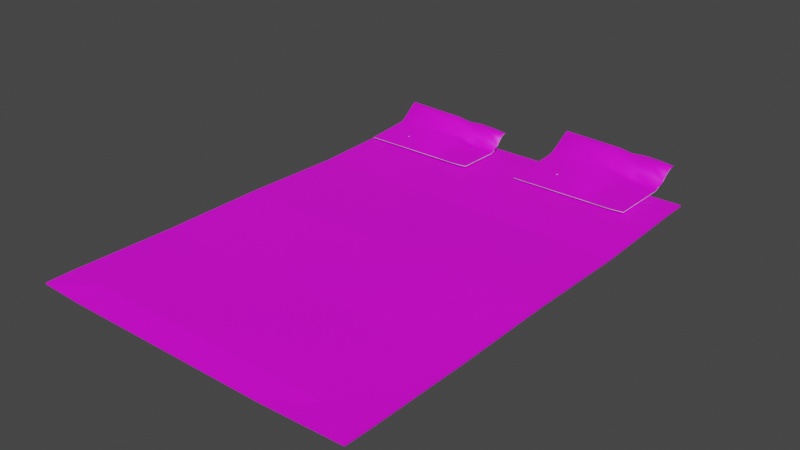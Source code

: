 # Source: Results_Non_inversting_summing_amplifier.blend  (saved by Blender 2.90.8; exported with 4.5.12 LTS)
import bpy
from mathutils import Matrix  # noqa: F401  (used for matrix-valued properties, if any)

bpy.ops.wm.read_factory_settings(use_empty=True)
scene = bpy.context.scene
scene.name = 'Scene'

# ---- collections
col_collection = bpy.data.collections.new('Collection'); scene.collection.children.link(col_collection)

# ---- images (referenced by path relative to the original .blend; pixels are not part of the script)
import os
ASSET_DIR = os.environ.get("B2B_ASSET_DIR", "")  # directory of the original .blend (textures are referenced by path, not embedded)
HERE = os.path.dirname(os.path.abspath(__file__))  # packed textures are extracted next to this script under _unpacked/

def load_image(name, relpath, width, height, colorspace="sRGB"):
    """Load a texture the original file referenced (path relative to the .blend, or extracted next to this script)."""
    p = next((c for c in (os.path.join(HERE, relpath), os.path.join(ASSET_DIR, relpath)) if relpath and os.path.exists(c)), "")
    if p:
        img = bpy.data.images.load(p, check_existing=True)
        img.name = name
    else:  # same state as the original file: an image datablock whose file is absent (Cycles renders it pink)
        img = bpy.data.images.new(name, width, height)
        img.source = "FILE"
        img.filepath = "//" + (relpath or name)
    img.colorspace_settings.name = colorspace
    return img
img_page1_1_jpg = load_image('Page1.1.jpg', 'Page1.1.jpg', 1024, 1024, 'sRGB')
img_results_summingopamp_png = load_image('Results_SummingOpamp.PNG', 'NotesPictures/Results_SummingOpamp.PNG', 1024, 1024, 'sRGB')
img_vout_formula_png = load_image('Vout_formula.PNG', 'NotesPictures/Vout_formula.PNG', 1024, 1024, 'sRGB')
img_vx_formula_png = load_image('Vx_formula.PNG', 'NotesPictures/Vx_formula.PNG', 1024, 1024, 'sRGB')

# ---- materials (node trees are filled in below, after node groups)
mat_material = bpy.data.materials.new('Material')
mat_material.alpha_threshold = 0.0
mat_material.use_transparent_shadow = False
mat_material.line_color = (0.0, 0.0, 0.0, 1.0)
mat_material_002 = bpy.data.materials.new('Material.002')
mat_material_002.use_transparent_shadow = False
mat_material_006 = bpy.data.materials.new('Material.006')
mat_material_006.use_transparent_shadow = False
mat_material_007 = bpy.data.materials.new('Material.007')
mat_material_007.use_transparent_shadow = False
mat_material_004 = bpy.data.materials.new('Material.004')
mat_material_004.use_transparent_shadow = False
mat_material_005 = bpy.data.materials.new('Material.005')
mat_material_005.use_transparent_shadow = False

# ---- material node trees
mat_material.use_nodes = True; mat_material.node_tree.nodes.clear()
_N = mat_material.node_tree.nodes; _L = mat_material.node_tree.links
n0 = _N.new('ShaderNodeOutputMaterial'); n0.name = 'Material Output'; n0.location = (300, 300)
n1 = _N.new('ShaderNodeBsdfPrincipled'); n1.name = 'Principled BSDF'; n1.location = (10, 300)
n1.distribution = 'GGX'
n1.subsurface_method = 'BURLEY'
n1.inputs[2].default_value = 0.4
n1.inputs[3].default_value = 1.45
n1.inputs[27].default_value = (0.0, 0.0, 0.0, 1.0)
n1.inputs[28].default_value = 1.0
n2 = _N.new('ShaderNodeTexImage'); n2.name = 'Image Texture'; n2.location = (-280, 275)
n2.image = img_page1_1_jpg
_L.new(n1.outputs[0], n0.inputs[0])
_L.new(n2.outputs[0], n1.inputs[0])
n0.is_active_output = True
mat_material_002.use_nodes = True; mat_material_002.node_tree.nodes.clear()
_N = mat_material_002.node_tree.nodes; _L = mat_material_002.node_tree.links
n0 = _N.new('ShaderNodeBsdfPrincipled'); n0.name = 'Principled BSDF'; n0.location = (10, 300)
n0.distribution = 'GGX'
n0.subsurface_method = 'BURLEY'
n0.inputs[3].default_value = 1.45
n0.inputs[27].default_value = (0.0, 0.0, 0.0, 1.0)
n0.inputs[28].default_value = 1.0
n1 = _N.new('ShaderNodeOutputMaterial'); n1.name = 'Material Output'; n1.location = (300, 300)
n2 = _N.new('ShaderNodeTexImage'); n2.name = 'Image Texture'; n2.location = (-280, 275)
n2.image = img_results_summingopamp_png
_L.new(n0.outputs[0], n1.inputs[0])
_L.new(n2.outputs[0], n0.inputs[0])
n1.is_active_output = True
mat_material_006.use_nodes = True; mat_material_006.node_tree.nodes.clear()
_N = mat_material_006.node_tree.nodes; _L = mat_material_006.node_tree.links
n0 = _N.new('ShaderNodeBsdfPrincipled'); n0.name = 'Principled BSDF'; n0.location = (10, 300)
n0.distribution = 'GGX'
n0.subsurface_method = 'BURLEY'
n0.inputs[3].default_value = 1.45
n0.inputs[27].default_value = (0.0, 0.0, 0.0, 1.0)
n0.inputs[28].default_value = 1.0
n1 = _N.new('ShaderNodeOutputMaterial'); n1.name = 'Material Output'; n1.location = (300, 300)
_L.new(n0.outputs[0], n1.inputs[0])
n1.is_active_output = True
mat_material_007.use_nodes = True; mat_material_007.node_tree.nodes.clear()
_N = mat_material_007.node_tree.nodes; _L = mat_material_007.node_tree.links
n0 = _N.new('ShaderNodeBsdfPrincipled'); n0.name = 'Principled BSDF'; n0.location = (10, 300)
n0.distribution = 'GGX'
n0.subsurface_method = 'BURLEY'
n0.inputs[3].default_value = 1.45
n0.inputs[27].default_value = (0.0, 0.0, 0.0, 1.0)
n0.inputs[28].default_value = 1.0
n1 = _N.new('ShaderNodeOutputMaterial'); n1.name = 'Material Output'; n1.location = (300, 300)
n2 = _N.new('ShaderNodeTexImage'); n2.name = 'Image Texture'; n2.location = (-280, 275)
n2.image = img_vout_formula_png
_L.new(n0.outputs[0], n1.inputs[0])
_L.new(n2.outputs[0], n0.inputs[0])
n1.is_active_output = True
mat_material_004.use_nodes = True; mat_material_004.node_tree.nodes.clear()
_N = mat_material_004.node_tree.nodes; _L = mat_material_004.node_tree.links
n0 = _N.new('ShaderNodeBsdfPrincipled'); n0.name = 'Principled BSDF'; n0.location = (10, 300)
n0.distribution = 'GGX'
n0.subsurface_method = 'BURLEY'
n0.inputs[3].default_value = 1.45
n0.inputs[27].default_value = (0.0, 0.0, 0.0, 1.0)
n0.inputs[28].default_value = 1.0
n1 = _N.new('ShaderNodeOutputMaterial'); n1.name = 'Material Output'; n1.location = (300, 300)
_L.new(n0.outputs[0], n1.inputs[0])
n1.is_active_output = True
mat_material_005.use_nodes = True; mat_material_005.node_tree.nodes.clear()
_N = mat_material_005.node_tree.nodes; _L = mat_material_005.node_tree.links
n0 = _N.new('ShaderNodeBsdfPrincipled'); n0.name = 'Principled BSDF'; n0.location = (10, 300)
n0.distribution = 'GGX'
n0.subsurface_method = 'BURLEY'
n0.inputs[3].default_value = 1.45
n0.inputs[27].default_value = (0.0, 0.0, 0.0, 1.0)
n0.inputs[28].default_value = 1.0
n1 = _N.new('ShaderNodeOutputMaterial'); n1.name = 'Material Output'; n1.location = (300, 300)
n2 = _N.new('ShaderNodeTexImage'); n2.name = 'Image Texture'; n2.location = (-280, 275)
n2.image = img_vx_formula_png
_L.new(n0.outputs[0], n1.inputs[0])
_L.new(n2.outputs[0], n0.inputs[0])
n1.is_active_output = True

# ---- world
world_world = bpy.data.worlds.new('World'); scene.world = world_world
world_world.use_nodes = True; world_world.node_tree.nodes.clear()
_N = world_world.node_tree.nodes; _L = world_world.node_tree.links
n0 = _N.new('ShaderNodeOutputWorld'); n0.name = 'World Output'; n0.location = (300, 300)
n1 = _N.new('ShaderNodeBackground'); n1.name = 'Background'; n1.location = (10, 300)
n1.inputs[0].default_value = (0.05088, 0.05088, 0.05088, 1.0)
_L.new(n1.outputs[0], n0.inputs[0])
n0.is_active_output = True
world_world.color = (0.05088, 0.05088, 0.05088)
world_world.use_sun_shadow = False
world_world.sun_shadow_jitter_overblur = 0.0

# ---- meshes
me_cube = bpy.data.meshes.new('Cube')
me_cube.from_pydata([(1.0, 1.0, 1.0), (1.0, 1.0, -1.0), (1.0, -1.0, 4.921), (1.0, -1.0, 2.921), (-1.0, 1.0, 3.605), (-1.0, 1.0, 1.605), (-1.0, -1.0, 3.221), (-1.0, -1.0, 1.221), (-1.0, 0.0, -1.0), (1.0, 0.0, 1.0), (-1.0, 0.0, 1.0), (1.0, 0.0, -1.0), (0.0, 1.0, -1.0), (0.0, -1.0, 1.0), (0.0, -1.0, -1.0), (0.0, 1.0, 1.0), (0.0, 0.0, -1.0), (0.0, 0.0, 1.0), (-0.5, 1.0, -1.0), (-0.5, -1.0, 1.0), (-0.5, 0.0, -1.0), (-0.5, -1.0, -1.0), (-0.5, 1.0, 1.0), (-0.5, 0.0, 1.0), (0.5, -1.0, -1.0), (0.5, 1.0, 1.0), (0.5, 0.0, 1.0), (0.5, 1.0, -1.0), (0.5, -1.0, 1.0), (0.5, 0.0, -1.0), (-1.0, 0.8968, 1.0), (1.0, 0.8968, -1.0), (-1.0, 0.8968, -1.0), (1.0, 0.8968, 1.0), (0.0, 0.8968, 1.0), (0.0, 0.8968, -1.0), (-0.5, 0.8968, -1.0), (-0.5, 0.8968, 1.0), (0.5, 0.8968, 1.0), (0.5, 0.8968, -1.0), (-1.0, -0.8873, 1.568), (1.0, -0.8873, 3.568), (-1.0, -0.8873, 3.568), (1.0, -0.8873, 1.568), (0.0, -0.8873, 1.568), (0.0, -0.8873, 3.568), (-0.5, -0.8873, 1.568), (-0.5, -0.8873, 3.568), (0.5, -0.8873, 3.568), (0.5, -0.8873, 1.568), (-1.0, -0.4436, 1.0), (1.0, -0.4436, -1.0), (-1.0, -0.4436, -1.0), (1.0, -0.4436, 1.0), (0.0, -0.4436, -1.0), (0.0, -0.4436, 1.0), (-0.5, -0.4436, -1.0), (-0.5, -0.4436, 1.0), (0.5, -0.4436, 1.0), (0.5, -0.4436, -1.0), (-1.0, 0.4502, -4.492), (1.0, 0.4502, -2.492), (0.0, 0.4502, -2.492), (0.0, 0.4502, -4.492), (-0.5, 0.4502, -4.492), (-0.5, 0.4502, -2.492), (0.5, 0.4502, -2.492), (0.5, 0.4502, -4.492), (-1.0, 0.4502, -2.492), (1.0, 0.4502, -4.492), (0.75, -1.0, 0.8459), (0.75, 1.0, 1.0), (0.75, 0.0, 1.0), (0.75, 1.0, -1.0), (0.75, -1.0, 2.846), (0.75, 0.0, -1.0), (0.75, 0.8968, 1.0), (0.75, 0.8968, -1.0), (0.75, -0.8873, 3.568), (0.75, -0.8873, 1.568), (0.75, -0.4436, -1.0), (0.75, -0.4436, 1.0), (0.75, 0.4502, -2.492), (0.75, 0.4502, -4.492), (-0.75, 1.0, -0.01136), (-0.75, -1.0, 1.0), (-0.75, 0.0, -1.0), (-0.75, -1.0, -1.0), (-0.75, 1.0, 1.989), (-0.75, 0.0, 1.0), (-0.75, 0.8968, -1.0), (-0.75, 0.8968, 1.0), (-0.75, -0.8873, 1.568), (-0.75, -0.8873, 3.568), (-0.75, -0.4436, 1.0), (-0.75, -0.4436, -1.0), (-0.75, 0.4502, -4.492), (-0.75, 0.4502, -2.492)], [], [(93, 42, 6, 85), (87, 85, 6, 7), (32, 30, 4, 5), (79, 43, 3, 70), (43, 41, 2, 3), (73, 71, 0, 1), (69, 61, 9, 11), (83, 69, 11, 75), (52, 50, 10, 8), (97, 68, 10, 89), (66, 62, 17, 26), (64, 63, 16, 20), (18, 22, 15, 12), (46, 44, 14, 21), (24, 28, 13, 14), (48, 45, 13, 28), (92, 46, 21, 87), (84, 88, 22, 18), (96, 64, 20, 86), (62, 65, 23, 17), (14, 13, 19, 21), (45, 47, 19, 13), (78, 48, 28, 74), (70, 74, 28, 24), (82, 66, 26, 72), (63, 67, 29, 16), (12, 15, 25, 27), (44, 49, 24, 14), (12, 27, 39, 35), (71, 25, 38, 76), (15, 22, 37, 34), (84, 18, 36, 90), (18, 12, 35, 36), (25, 15, 34, 38), (88, 4, 30, 91), (73, 1, 31, 77), (1, 0, 33, 31), (60, 68, 30, 32), (54, 59, 49, 44), (81, 58, 48, 78), (55, 57, 47, 45), (95, 56, 46, 92), (58, 55, 45, 48), (56, 54, 44, 46), (7, 6, 42, 40), (51, 53, 41, 43), (80, 51, 43, 79), (94, 50, 42, 93), (89, 10, 50, 94), (75, 11, 51, 80), (11, 9, 53, 51), (20, 16, 54, 56), (26, 17, 55, 58), (86, 20, 56, 95), (17, 23, 57, 55), (72, 26, 58, 81), (16, 29, 59, 54), (40, 42, 50, 52), (8, 10, 68, 60), (35, 39, 67, 63), (76, 38, 66, 82), (34, 37, 65, 62), (90, 36, 64, 96), (36, 35, 63, 64), (38, 34, 62, 66), (91, 30, 68, 97), (77, 31, 69, 83), (31, 33, 61, 69), (39, 77, 83, 67), (33, 76, 82, 61), (9, 72, 81, 53), (29, 75, 80, 59), (59, 80, 79, 49), (53, 81, 78, 41), (27, 73, 77, 39), (0, 71, 76, 33), (61, 82, 72, 9), (3, 2, 74, 70), (41, 78, 74, 2), (67, 83, 75, 29), (27, 25, 71, 73), (49, 79, 70, 24), (37, 91, 97, 65), (32, 90, 96, 60), (8, 86, 95, 52), (23, 89, 94, 57), (57, 94, 93, 47), (52, 95, 92, 40), (22, 88, 91, 37), (5, 84, 90, 32), (60, 96, 86, 8), (5, 4, 88, 84), (40, 92, 87, 7), (65, 97, 89, 23), (21, 19, 85, 87), (47, 93, 85, 19)])
me_cube.polygons.foreach_set('material_index', [1, 0, 0, 1, 1, 0, 0, 1, 0, 1, 1, 1, 0, 1, 0, 1, 1, 0, 1, 1, 0, 1, 1, 0, 1, 1, 0, 1, 1, 1, 1, 1, 1, 1, 1, 1, 0, 0, 1, 1, 1, 1, 1, 1, 0, 0, 1, 1, 1, 1, 0, 1, 1, 1, 1, 1, 1, 0, 0, 1, 1, 1, 1, 1, 1, 1, 1, 0, 1, 1, 1, 1, 1, 1, 1, 1, 1, 0, 1, 1, 0, 1, 1, 1, 1, 1, 1, 1, 1, 1, 1, 0, 1, 1, 0, 1])
_uv = me_cube.uv_layers.new(name='UVMap')
_uv.uv.foreach_set('vector', [0.8394, 0.8851, 0.9256, 0.886, 0.9256, 0.9381, 0.8393, 0.9373, 0.9245, 1.024, 0.9332, 0.06048, 0.9917, 0.06118, 0.983, 1.025, -0.4466, 1.008, -0.4379, 0.04397, -0.4138, 0.04426, -0.4224, 1.008, 0.4811, 0.06508, 0.4693, 0.06815, 0.4669, 0.06416, 0.481, 0.06412, 0.4882, 1.019, 0.4968, 0.05523, 0.5232, 0.05554, 0.5146, 1.019, -0.0125, 1.013, -0.003836, 0.0492, 0.05473, 0.0499, 0.04606, 1.014, 0.1748, 1.015, 0.1835, 0.05145, 0.289, 0.05272, 0.2803, 1.017, 0.4807, 0.09631, 0.4689, 0.09652, 0.4703, 0.0685, 0.4822, 0.06829, -0.7606, 1.004, -0.7519, 0.04019, -0.648, 0.04144, -0.6567, 1.005, 0.8398, 0.2664, 0.926, 0.2672, 0.9259, 0.4755, 0.8397, 0.4746, 0.2601, 0.2643, 0.492, 0.2651, 0.4918, 0.4734, 0.2599, 0.4726, 0.5515, 0.09563, 0.5232, 0.0959, 0.5247, 0.06788, 0.553, 0.06761, -0.3053, 1.009, -0.2966, 0.04567, -0.1795, 0.04708, -0.1882, 1.011, 0.5517, 0.06698, 0.5235, 0.06622, 0.5233, 0.06526, 0.5516, 0.06601, 0.6317, 1.021, 0.6403, 0.05695, 0.7575, 0.05836, 0.7488, 1.022, 0.2596, 0.883, 0.4915, 0.8839, 0.4915, 0.936, 0.2596, 0.9352, 0.5658, 0.06504, 0.5517, 0.06698, 0.5516, 0.06601, 0.5657, 0.06639, -0.3639, 1.009, -0.3552, 0.04497, -0.2966, 0.04567, -0.3053, 1.009, 0.5657, 0.0955, 0.5515, 0.09563, 0.553, 0.06761, 0.5671, 0.06748, 0.492, 0.2651, 0.7239, 0.2659, 0.7237, 0.4742, 0.4918, 0.4734, 0.7488, 1.022, 0.7575, 0.05836, 0.8746, 0.05977, 0.8659, 1.024, 0.4915, 0.8839, 0.7234, 0.8847, 0.7234, 0.9368, 0.4915, 0.936, 0.1437, 0.8826, 0.2596, 0.883, 0.2596, 0.9352, 0.1436, 0.9347, 0.5731, 1.02, 0.5818, 0.05625, 0.6403, 0.05695, 0.6317, 1.021, 0.1441, 0.2639, 0.2601, 0.2643, 0.2599, 0.4726, 0.144, 0.4721, 0.5232, 0.0959, 0.4949, 0.09617, 0.4964, 0.06815, 0.5247, 0.06788, -0.1882, 1.011, -0.1795, 0.04708, -0.0624, 0.04849, -0.07106, 1.012, 0.5235, 0.06622, 0.4953, 0.06546, 0.4951, 0.0645, 0.5233, 0.06526, 0.5214, 0.1337, 0.4931, 0.134, 0.4934, 0.1269, 0.5217, 0.1266, 0.1443, 0.009531, 0.2602, 0.009949, 0.2602, 0.0577, 0.1443, 0.05728, 0.4921, 0.01079, 0.724, 0.01162, 0.724, 0.05937, 0.4921, 0.05853, 0.5639, 0.1333, 0.5497, 0.1334, 0.55, 0.1263, 0.5642, 0.1262, 0.5497, 0.1334, 0.5214, 0.1337, 0.5217, 0.1266, 0.55, 0.1263, 0.2602, 0.009949, 0.4921, 0.01079, 0.4921, 0.05853, 0.2602, 0.0577, 0.84, 0.01204, 0.9262, 0.0129, 0.9262, 0.06065, 0.8399, 0.05979, 0.4789, 0.1341, 0.4648, 0.1343, 0.4651, 0.1272, 0.4793, 0.127, 0.04606, 1.014, 0.05473, 0.0499, 0.0789, 0.05019, 0.07024, 1.014, -0.5512, 1.007, -0.5425, 0.04271, -0.4379, 0.04397, -0.4466, 1.008, 0.524, 0.06769, 0.4958, 0.06694, 0.4953, 0.06546, 0.5235, 0.06622, 0.1438, 0.6774, 0.2598, 0.6778, 0.2596, 0.883, 0.1437, 0.8826, 0.4917, 0.6786, 0.7236, 0.6795, 0.7234, 0.8847, 0.4915, 0.8839, 0.5664, 0.06609, 0.5523, 0.06845, 0.5517, 0.06698, 0.5658, 0.06504, 0.2598, 0.6778, 0.4917, 0.6786, 0.4915, 0.8839, 0.2596, 0.883, 0.5523, 0.06845, 0.524, 0.06769, 0.5235, 0.06622, 0.5517, 0.06698, -0.8909, 1.002, -0.8823, 0.03862, -0.8559, 0.03894, -0.8645, 1.003, 0.3842, 1.018, 0.3929, 0.05397, 0.4968, 0.05523, 0.4882, 1.019, 0.4817, 0.06656, 0.4699, 0.06625, 0.4693, 0.06815, 0.4811, 0.06508, 0.8395, 0.6799, 0.9258, 0.6807, 0.9256, 0.886, 0.8394, 0.8851, 0.8397, 0.4746, 0.9259, 0.4755, 0.9258, 0.6807, 0.8395, 0.6799, 0.4822, 0.06829, 0.4703, 0.0685, 0.4699, 0.06625, 0.4817, 0.06656, 0.2803, 1.017, 0.289, 0.05272, 0.3929, 0.05397, 0.3842, 1.018, 0.553, 0.06761, 0.5247, 0.06788, 0.524, 0.06769, 0.5523, 0.06845, 0.2599, 0.4726, 0.4918, 0.4734, 0.4917, 0.6786, 0.2598, 0.6778, 0.5671, 0.06748, 0.553, 0.06761, 0.5523, 0.06845, 0.5664, 0.06609, 0.4918, 0.4734, 0.7237, 0.4742, 0.7236, 0.6795, 0.4917, 0.6786, 0.144, 0.4721, 0.2599, 0.4726, 0.2598, 0.6778, 0.1438, 0.6774, 0.5247, 0.06788, 0.4964, 0.06815, 0.4958, 0.06694, 0.524, 0.06769, -0.8645, 1.003, -0.8559, 0.03894, -0.7519, 0.04019, -0.7606, 1.004, -0.6567, 1.005, -0.648, 0.04144, -0.5425, 0.04271, -0.5512, 1.007, 0.5217, 0.1266, 0.4934, 0.1269, 0.4949, 0.09617, 0.5232, 0.0959, 0.1443, 0.05728, 0.2602, 0.0577, 0.2601, 0.2643, 0.1441, 0.2639, 0.4921, 0.05853, 0.724, 0.05937, 0.7239, 0.2659, 0.492, 0.2651, 0.5642, 0.1262, 0.55, 0.1263, 0.5515, 0.09563, 0.5657, 0.0955, 0.55, 0.1263, 0.5217, 0.1266, 0.5232, 0.0959, 0.5515, 0.09563, 0.2602, 0.0577, 0.4921, 0.05853, 0.492, 0.2651, 0.2601, 0.2643, 0.8399, 0.05979, 0.9262, 0.06065, 0.926, 0.2672, 0.8398, 0.2664, 0.4793, 0.127, 0.4651, 0.1272, 0.4689, 0.09652, 0.4807, 0.09631, 0.07024, 1.014, 0.0789, 0.05019, 0.1835, 0.05145, 0.1748, 1.015, 0.4934, 0.1269, 0.4793, 0.127, 0.4807, 0.09631, 0.4949, 0.09617, 0.06651, 0.05629, 0.1443, 0.05728, 0.1441, 0.2639, 0.06636, 0.2629, 0.06622, 0.4712, 0.144, 0.4721, 0.1438, 0.6774, 0.06607, 0.6764, 0.4964, 0.06815, 0.4822, 0.06829, 0.4817, 0.06656, 0.4958, 0.06694, 0.4958, 0.06694, 0.4817, 0.06656, 0.4811, 0.06508, 0.4953, 0.06546, 0.06607, 0.6764, 0.1438, 0.6774, 0.1437, 0.8826, 0.06593, 0.8816, 0.4931, 0.134, 0.4789, 0.1341, 0.4793, 0.127, 0.4934, 0.1269, 0.06654, 0.008546, 0.1443, 0.009531, 0.1443, 0.05728, 0.06651, 0.05629, 0.06636, 0.2629, 0.1441, 0.2639, 0.144, 0.4721, 0.06622, 0.4712, 0.5146, 1.019, 0.5232, 0.05554, 0.5818, 0.05625, 0.5731, 1.02, 0.06593, 0.8816, 0.1437, 0.8826, 0.1436, 0.9347, 0.06589, 0.9338, 0.4949, 0.09617, 0.4807, 0.09631, 0.4822, 0.06829, 0.4964, 0.06815, -0.07106, 1.012, -0.0624, 0.04849, -0.003836, 0.0492, -0.0125, 1.013, 0.4953, 0.06546, 0.4811, 0.06508, 0.481, 0.06412, 0.4951, 0.0645, 0.724, 0.05937, 0.8399, 0.05979, 0.8398, 0.2664, 0.7239, 0.2659, 0.5784, 0.1261, 0.5642, 0.1262, 0.5657, 0.0955, 0.5798, 0.09536, 0.5813, 0.06734, 0.5671, 0.06748, 0.5664, 0.06609, 0.5805, 0.06647, 0.7237, 0.4742, 0.8397, 0.4746, 0.8395, 0.6799, 0.7236, 0.6795, 0.7236, 0.6795, 0.8395, 0.6799, 0.8394, 0.8851, 0.7234, 0.8847, 0.5805, 0.06647, 0.5664, 0.06609, 0.5658, 0.06504, 0.5799, 0.06542, 0.724, 0.01162, 0.84, 0.01204, 0.8399, 0.05979, 0.724, 0.05937, 0.578, 0.1332, 0.5639, 0.1333, 0.5642, 0.1262, 0.5784, 0.1261, 0.5798, 0.09536, 0.5657, 0.0955, 0.5671, 0.06748, 0.5813, 0.06734, -0.4224, 1.008, -0.4138, 0.04426, -0.3552, 0.04497, -0.3639, 1.009, 0.5799, 0.06542, 0.5658, 0.06504, 0.5657, 0.06639, 0.5798, 0.06677, 0.7239, 0.2659, 0.8398, 0.2664, 0.8397, 0.4746, 0.7237, 0.4742, 0.8659, 1.024, 0.8746, 0.05977, 0.9332, 0.06048, 0.9245, 1.024, 0.7234, 0.8847, 0.8394, 0.8851, 0.8393, 0.9373, 0.7234, 0.9368])
me_cube.materials.append(mat_material)
me_cube.materials.append(mat_material_002)
me_cube.use_remesh_preserve_volume = False
me_cube.use_remesh_preserve_attributes = False
me_cube.use_mirror_vertex_groups = False
me_cube.update()
me_cube_031 = bpy.data.meshes.new('Cube.031')
me_cube_031.from_pydata([(1.0, 1.0, 1.0), (68.7, 1.0, -1.0), (4.404, -1.0, 1.0), (51.81, -1.0, -1.0), (-1.0, 1.0, 1.0), (66.7, 1.0, -1.0), (2.404, -1.0, 1.0), (49.81, -1.0, -1.0), (55.56, 0.0, -1.0), (1.0, 0.0, 1.0), (-1.0, 0.0, 1.0), (62.41, 0.0, -1.0), (12.72, 1.0, -0.2967), (-1.095, -1.0, -0.2967), (0.9055, -1.0, -0.2967), (10.72, 1.0, -0.2967), (16.8, 0.0, -0.2967), (14.8, 0.0, -0.2967), (53.05, -0.25, -1.0), (55.21, -0.5, -1.0), (55.39, -0.75, -1.0), (1.0, -0.25, 1.0), (1.0, -0.5, 1.0), (1.0, -0.75, 1.0), (-1.0, -0.75, 1.0), (-1.0, -0.5, 1.0), (-1.0, -0.25, 1.0), (57.39, -0.75, -1.0), (59.66, -0.5, -1.0), (55.05, -0.25, -1.0), (-1.095, -0.75, -0.2967), (-1.095, -0.5, -0.2967), (11.95, -0.25, -0.2967), (13.95, -0.25, -0.2967), (0.9055, -0.5, -0.2967), (0.9055, -0.75, -0.2967), (17.62, 1.0, -0.4431), (30.46, 1.0, -0.5838), (43.66, 1.0, -0.7245), (58.32, 1.0, -0.8651), (9.498, -1.0, -0.4431), (17.81, -1.0, -0.5838), (38.1, -1.0, -0.7245), (51.11, -1.0, -0.8651), (15.62, 1.0, -0.4431), (28.46, 1.0, -0.5838), (41.66, 1.0, -0.7245), (56.32, 1.0, -0.8651), (21.7, 0.0, -0.4431), (34.54, 0.0, -0.5838), (51.69, 0.0, -0.7245), (62.41, 0.0, -0.8651), (19.7, 0.0, -0.4431), (32.54, 0.0, -0.5838), (49.69, 0.0, -0.7245), (55.56, 0.0, -0.8651), (49.11, -1.0, -0.8651), (36.1, -1.0, -0.7245), (15.81, -1.0, -0.5838), (7.498, -1.0, -0.4431), (26.39, -0.25, -0.4431), (39.25, -0.25, -0.5838), (48.8, -0.25, -0.7245), (51.11, -0.25, -0.8651), (13.35, -0.5, -0.4431), (34.52, -0.5, -0.5838), (52.67, -0.5, -0.7245), (59.66, -0.5, -0.8651), (9.498, -0.75, -0.4431), (30.67, -0.75, -0.5838), (54.85, -0.75, -0.7245), (61.35, -0.75, -0.8651), (7.498, -0.75, -0.4431), (28.67, -0.75, -0.5838), (44.26, -0.75, -0.7245), (50.76, -0.75, -0.8651), (7.498, -0.5, -0.4431), (28.67, -0.5, -0.5838), (37.27, -0.5, -0.7245), (44.26, -0.5, -0.8651), (20.54, -0.25, -0.4431), (33.4, -0.25, -0.5838), (33.4, -0.25, -0.7245), (35.71, -0.25, -0.8651)], [], [(23, 24, 6, 2), (14, 2, 6, 13), (17, 10, 4, 15), (20, 27, 3, 7), (35, 23, 2, 14), (15, 4, 0, 12), (12, 0, 9, 16), (5, 1, 11, 8), (32, 26, 10, 17), (0, 4, 10, 9), (80, 32, 17, 52), (36, 12, 16, 48), (44, 15, 12, 36), (68, 35, 14, 40), (52, 17, 15, 44), (40, 14, 13, 59), (48, 16, 33, 60), (60, 33, 34, 64), (64, 34, 35, 68), (59, 13, 30, 72), (72, 30, 31, 76), (76, 31, 32, 80), (13, 6, 24, 30), (30, 24, 25, 31), (31, 25, 26, 32), (16, 9, 21, 33), (33, 21, 22, 34), (34, 22, 23, 35), (8, 11, 29, 18), (18, 29, 28, 19), (19, 28, 27, 20), (9, 10, 26, 21), (21, 26, 25, 22), (22, 25, 24, 23), (19, 79, 83, 18), (79, 78, 82, 83), (78, 77, 81, 82), (77, 76, 80, 81), (20, 75, 79, 19), (75, 74, 78, 79), (74, 73, 77, 78), (73, 72, 76, 77), (7, 56, 75, 20), (56, 57, 74, 75), (57, 58, 73, 74), (58, 59, 72, 73), (28, 67, 71, 27), (67, 66, 70, 71), (66, 65, 69, 70), (65, 64, 68, 69), (29, 63, 67, 28), (63, 62, 66, 67), (62, 61, 65, 66), (61, 60, 64, 65), (11, 51, 63, 29), (51, 50, 62, 63), (50, 49, 61, 62), (49, 48, 60, 61), (3, 43, 56, 7), (43, 42, 57, 56), (42, 41, 58, 57), (41, 40, 59, 58), (8, 55, 47, 5), (55, 54, 46, 47), (54, 53, 45, 46), (53, 52, 44, 45), (27, 71, 43, 3), (71, 70, 42, 43), (70, 69, 41, 42), (69, 68, 40, 41), (5, 47, 39, 1), (47, 46, 38, 39), (46, 45, 37, 38), (45, 44, 36, 37), (1, 39, 51, 11), (39, 38, 50, 51), (38, 37, 49, 50), (37, 36, 48, 49), (18, 83, 55, 8), (83, 82, 54, 55), (82, 81, 53, 54), (81, 80, 52, 53)])
me_cube_031.polygons.foreach_set('use_smooth', [True] * 82)
me_cube_031.polygons.foreach_set('material_index', [0, 0, 0, 0, 1, 0, 1, 0, 0, 0, 0, 1, 0, 1, 0, 0, 1, 1, 1, 0, 0, 0, 0, 0, 0, 1, 1, 1, 0, 0, 0, 0, 0, 0, 0, 0, 0, 0, 0, 0, 0, 0, 0, 0, 0, 0, 1, 1, 1, 1, 1, 1, 1, 1, 1, 1, 1, 1, 0, 0, 0, 1, 0, 0, 0, 0, 1, 1, 1, 1, 0, 0, 0, 0, 1, 1, 1, 1, 0, 0, 0, 0])
_uv = me_cube_031.uv_layers.new(name='UVMap')
_uv.uv.foreach_set('vector', [0.625, 0.7188, 0.6402, 0.7188, 0.6402, 0.75, 0.625, 0.75, 0.4629, 0.75, 0.625, 0.75, 0.625, 0.7674, 0.4629, 0.7674, 0.4629, 0.451, 0.625, 0.451, 0.625, 0.4611, 0.4629, 0.4611, 0.3542, 0.7188, 0.375, 0.7188, 0.375, 0.75, 0.3542, 0.75, 0.1672, 0.4432, 0.1506, 0.8585, 0.0386, 0.85, 0.05402, 0.4358, 0.4629, 0.4611, 0.625, 0.4611, 0.625, 0.5, 0.4629, 0.5, 0.9593, 0.495, 0.9112, 0.8715, 0.4967, 0.8712, 0.5067, 0.4654, 0.3542, 0.5, 0.375, 0.5, 0.375, 0.625, 0.3542, 0.625, 0.4629, 0.4485, 0.625, 0.4485, 0.625, 0.451, 0.4629, 0.451, 0.625, 0.5, 0.6402, 0.5, 0.6402, 0.625, 0.625, 0.625, 0.4446, 0.4485, 0.4629, 0.4485, 0.4629, 0.451, 0.4446, 0.451, 0.9655, 0.439, 0.9593, 0.495, 0.5067, 0.4654, 0.5089, 0.4181, 0.4446, 0.4611, 0.4629, 0.4611, 0.4629, 0.5, 0.4446, 0.5, 0.1691, 0.3963, 0.1672, 0.4432, 0.05402, 0.4358, 0.05576, 0.389, 0.4446, 0.451, 0.4629, 0.451, 0.4629, 0.4611, 0.4446, 0.4611, 0.4446, 0.75, 0.4629, 0.75, 0.4629, 0.7674, 0.4446, 0.7674, 0.5089, 0.4181, 0.5067, 0.4654, 0.3935, 0.458, 0.3957, 0.4109, 0.3957, 0.4109, 0.3935, 0.458, 0.2803, 0.4506, 0.2824, 0.4036, 0.2824, 0.4036, 0.2803, 0.4506, 0.1672, 0.4432, 0.1691, 0.3963, 0.4446, 0.4409, 0.4629, 0.4409, 0.4629, 0.4435, 0.4446, 0.4435, 0.4446, 0.4435, 0.4629, 0.4435, 0.4629, 0.446, 0.4446, 0.446, 0.4446, 0.446, 0.4629, 0.446, 0.4629, 0.4485, 0.4446, 0.4485, 0.4629, 0.4409, 0.625, 0.4409, 0.625, 0.4435, 0.4629, 0.4435, 0.4629, 0.4435, 0.625, 0.4435, 0.625, 0.446, 0.4629, 0.446, 0.4629, 0.446, 0.625, 0.446, 0.625, 0.4485, 0.4629, 0.4485, 0.5067, 0.4654, 0.4967, 0.8712, 0.3746, 0.8753, 0.3935, 0.458, 0.3935, 0.458, 0.3746, 0.8753, 0.2626, 0.8669, 0.2803, 0.4506, 0.2803, 0.4506, 0.2626, 0.8669, 0.1506, 0.8585, 0.1672, 0.4432, 0.3542, 0.625, 0.375, 0.625, 0.375, 0.6562, 0.3542, 0.6562, 0.3542, 0.6562, 0.375, 0.6562, 0.375, 0.6875, 0.3542, 0.6875, 0.3542, 0.6875, 0.375, 0.6875, 0.375, 0.7188, 0.3542, 0.7188, 0.625, 0.625, 0.6402, 0.625, 0.6402, 0.6562, 0.625, 0.6562, 0.625, 0.6562, 0.6402, 0.6562, 0.6402, 0.6875, 0.625, 0.6875, 0.625, 0.6875, 0.6402, 0.6875, 0.6402, 0.7188, 0.625, 0.7188, 0.375, 0.446, 0.3919, 0.446, 0.3919, 0.4485, 0.375, 0.4485, 0.3919, 0.446, 0.4094, 0.446, 0.4094, 0.4485, 0.3919, 0.4485, 0.4094, 0.446, 0.427, 0.446, 0.427, 0.4485, 0.4094, 0.4485, 0.427, 0.446, 0.4446, 0.446, 0.4446, 0.4485, 0.427, 0.4485, 0.375, 0.4435, 0.3919, 0.4435, 0.3919, 0.446, 0.375, 0.446, 0.3919, 0.4435, 0.4094, 0.4435, 0.4094, 0.446, 0.3919, 0.446, 0.4094, 0.4435, 0.427, 0.4435, 0.427, 0.446, 0.4094, 0.446, 0.427, 0.4435, 0.4446, 0.4435, 0.4446, 0.446, 0.427, 0.446, 0.375, 0.4409, 0.3919, 0.4409, 0.3919, 0.4435, 0.375, 0.4435, 0.3919, 0.4409, 0.4094, 0.4409, 0.4094, 0.4435, 0.3919, 0.4435, 0.4094, 0.4409, 0.427, 0.4409, 0.427, 0.4435, 0.4094, 0.4435, 0.427, 0.4409, 0.4446, 0.4409, 0.4446, 0.4435, 0.427, 0.4435, 0.29, 0.2248, 0.2881, 0.2681, 0.1745, 0.2611, 0.1762, 0.218, 0.2881, 0.2681, 0.2862, 0.3133, 0.1727, 0.3062, 0.1745, 0.2611, 0.2862, 0.3133, 0.2843, 0.3584, 0.1709, 0.3512, 0.1727, 0.3062, 0.2843, 0.3584, 0.2824, 0.4036, 0.1691, 0.3963, 0.1709, 0.3512, 0.4038, 0.2317, 0.4018, 0.2751, 0.2881, 0.2681, 0.29, 0.2248, 0.4018, 0.2751, 0.3998, 0.3203, 0.2862, 0.3133, 0.2881, 0.2681, 0.3998, 0.3203, 0.3977, 0.3656, 0.2843, 0.3584, 0.2862, 0.3133, 0.3977, 0.3656, 0.3957, 0.4109, 0.2824, 0.4036, 0.2843, 0.3584, 0.5176, 0.2385, 0.5155, 0.282, 0.4018, 0.2751, 0.4038, 0.2317, 0.5155, 0.282, 0.5133, 0.3274, 0.3998, 0.3203, 0.4018, 0.2751, 0.5133, 0.3274, 0.5111, 0.3728, 0.3977, 0.3656, 0.3998, 0.3203, 0.5111, 0.3728, 0.5089, 0.4181, 0.3957, 0.4109, 0.3977, 0.3656, 0.375, 0.75, 0.3919, 0.75, 0.3919, 0.7674, 0.375, 0.7674, 0.3919, 0.75, 0.4094, 0.75, 0.4094, 0.7674, 0.3919, 0.7674, 0.4094, 0.75, 0.427, 0.75, 0.427, 0.7674, 0.4094, 0.7674, 0.427, 0.717, 0.4446, 0.717, 0.4446, 0.7316, 0.427, 0.7316, 0.375, 0.451, 0.3919, 0.451, 0.3919, 0.4611, 0.375, 0.4611, 0.3919, 0.451, 0.4094, 0.451, 0.4094, 0.4611, 0.3919, 0.4611, 0.4094, 0.451, 0.427, 0.451, 0.427, 0.4611, 0.4094, 0.4611, 0.427, 0.451, 0.4446, 0.451, 0.4446, 0.4611, 0.427, 0.4611, 0.1762, 0.218, 0.1745, 0.2611, 0.06078, 0.2542, 0.06238, 0.2111, 0.1745, 0.2611, 0.1727, 0.3062, 0.0591, 0.2991, 0.06078, 0.2542, 0.1727, 0.3062, 0.1709, 0.3512, 0.05743, 0.3441, 0.0591, 0.2991, 0.1709, 0.3512, 0.1691, 0.3963, 0.05576, 0.389, 0.05743, 0.3441, 0.375, 0.4611, 0.3919, 0.4611, 0.3919, 0.5, 0.375, 0.5, 0.3919, 0.4611, 0.4094, 0.4611, 0.4094, 0.5, 0.3919, 0.5, 0.4094, 0.4611, 0.427, 0.4611, 0.427, 0.5, 0.4094, 0.5, 0.427, 0.4611, 0.4446, 0.4611, 0.4446, 0.5, 0.427, 0.5, 0.9728, 0.2659, 0.9702, 0.3098, 0.5155, 0.282, 0.5176, 0.2385, 0.9702, 0.3098, 0.9709, 0.3557, 0.5133, 0.3274, 0.5155, 0.282, 0.9709, 0.3557, 0.9715, 0.3931, 0.5111, 0.3728, 0.5133, 0.3274, 0.9715, 0.3931, 0.9655, 0.439, 0.5089, 0.4181, 0.5111, 0.3728, 0.375, 0.4485, 0.3919, 0.4485, 0.3919, 0.451, 0.375, 0.451, 0.3919, 0.4485, 0.4094, 0.4485, 0.4094, 0.451, 0.3919, 0.451, 0.4094, 0.4485, 0.427, 0.4485, 0.427, 0.451, 0.4094, 0.451, 0.427, 0.4485, 0.4446, 0.4485, 0.4446, 0.451, 0.427, 0.451])
me_cube_031.materials.append(mat_material_006)
me_cube_031.materials.append(mat_material_007)
me_cube_031.use_remesh_preserve_volume = False
me_cube_031.use_remesh_preserve_attributes = False
me_cube_031.use_mirror_vertex_groups = False
me_cube_031.update()
me_cube_001 = bpy.data.meshes.new('Cube.001')
me_cube_001.from_pydata([(1.0, 1.0, 1.0), (68.7, 1.0, -1.0), (4.404, -1.0, 1.0), (51.81, -1.0, -1.0), (-1.0, 1.0, 1.0), (66.7, 1.0, -1.0), (2.404, -1.0, 1.0), (49.81, -1.0, -1.0), (55.56, 0.0, -1.0), (1.0, 0.0, 1.0), (-1.0, 0.0, 1.0), (62.41, 0.0, -1.0), (12.72, 1.0, -0.2967), (-1.095, -1.0, -0.2967), (0.9055, -1.0, -0.2967), (10.72, 1.0, -0.2967), (16.8, 0.0, -0.2967), (14.8, 0.0, -0.2967), (53.05, -0.25, -1.0), (55.21, -0.5, -1.0), (55.39, -0.75, -1.0), (1.0, -0.25, 1.0), (1.0, -0.5, 1.0), (1.0, -0.75, 1.0), (-1.0, -0.75, 1.0), (-1.0, -0.5, 1.0), (-1.0, -0.25, 1.0), (57.39, -0.75, -1.0), (59.66, -0.5, -1.0), (55.05, -0.25, -1.0), (-1.095, -0.75, -0.2967), (-1.095, -0.5, -0.2967), (11.95, -0.25, -0.2967), (13.95, -0.25, -0.2967), (0.9055, -0.5, -0.2967), (0.9055, -0.75, -0.2967), (17.62, 1.0, -0.4431), (30.46, 1.0, -0.5838), (43.66, 1.0, -0.7245), (58.32, 1.0, -0.8651), (9.498, -1.0, -0.4431), (17.81, -1.0, -0.5838), (38.1, -1.0, -0.7245), (51.11, -1.0, -0.8651), (15.62, 1.0, -0.4431), (28.46, 1.0, -0.5838), (41.66, 1.0, -0.7245), (56.32, 1.0, -0.8651), (21.7, 0.0, -0.4431), (34.54, 0.0, -0.5838), (51.69, 0.0, -0.7245), (62.41, 0.0, -0.8651), (19.7, 0.0, -0.4431), (32.54, 0.0, -0.5838), (49.69, 0.0, -0.7245), (55.56, 0.0, -0.8651), (49.11, -1.0, -0.8651), (36.1, -1.0, -0.7245), (15.81, -1.0, -0.5838), (7.498, -1.0, -0.4431), (26.39, -0.25, -0.4431), (39.25, -0.25, -0.5838), (48.8, -0.25, -0.7245), (51.11, -0.25, -0.8651), (13.35, -0.5, -0.4431), (34.52, -0.5, -0.5838), (52.67, -0.5, -0.7245), (59.66, -0.5, -0.8651), (9.498, -0.75, -0.4431), (30.67, -0.75, -0.5838), (54.85, -0.75, -0.7245), (61.35, -0.75, -0.8651), (7.498, -0.75, -0.4431), (28.67, -0.75, -0.5838), (44.26, -0.75, -0.7245), (50.76, -0.75, -0.8651), (7.498, -0.5, -0.4431), (28.67, -0.5, -0.5838), (37.27, -0.5, -0.7245), (44.26, -0.5, -0.8651), (20.54, -0.25, -0.4431), (33.4, -0.25, -0.5838), (33.4, -0.25, -0.7245), (35.71, -0.25, -0.8651)], [], [(23, 24, 6, 2), (14, 2, 6, 13), (17, 10, 4, 15), (20, 27, 3, 7), (35, 23, 2, 14), (15, 4, 0, 12), (12, 0, 9, 16), (5, 1, 11, 8), (32, 26, 10, 17), (0, 4, 10, 9), (80, 32, 17, 52), (36, 12, 16, 48), (44, 15, 12, 36), (68, 35, 14, 40), (52, 17, 15, 44), (40, 14, 13, 59), (48, 16, 33, 60), (60, 33, 34, 64), (64, 34, 35, 68), (59, 13, 30, 72), (72, 30, 31, 76), (76, 31, 32, 80), (13, 6, 24, 30), (30, 24, 25, 31), (31, 25, 26, 32), (16, 9, 21, 33), (33, 21, 22, 34), (34, 22, 23, 35), (8, 11, 29, 18), (18, 29, 28, 19), (19, 28, 27, 20), (9, 10, 26, 21), (21, 26, 25, 22), (22, 25, 24, 23), (19, 79, 83, 18), (79, 78, 82, 83), (78, 77, 81, 82), (77, 76, 80, 81), (20, 75, 79, 19), (75, 74, 78, 79), (74, 73, 77, 78), (73, 72, 76, 77), (7, 56, 75, 20), (56, 57, 74, 75), (57, 58, 73, 74), (58, 59, 72, 73), (28, 67, 71, 27), (67, 66, 70, 71), (66, 65, 69, 70), (65, 64, 68, 69), (29, 63, 67, 28), (63, 62, 66, 67), (62, 61, 65, 66), (61, 60, 64, 65), (11, 51, 63, 29), (51, 50, 62, 63), (50, 49, 61, 62), (49, 48, 60, 61), (3, 43, 56, 7), (43, 42, 57, 56), (42, 41, 58, 57), (41, 40, 59, 58), (8, 55, 47, 5), (55, 54, 46, 47), (54, 53, 45, 46), (53, 52, 44, 45), (27, 71, 43, 3), (71, 70, 42, 43), (70, 69, 41, 42), (69, 68, 40, 41), (5, 47, 39, 1), (47, 46, 38, 39), (46, 45, 37, 38), (45, 44, 36, 37), (1, 39, 51, 11), (39, 38, 50, 51), (38, 37, 49, 50), (37, 36, 48, 49), (18, 83, 55, 8), (83, 82, 54, 55), (82, 81, 53, 54), (81, 80, 52, 53)])
me_cube_001.polygons.foreach_set('use_smooth', [True] * 82)
me_cube_001.polygons.foreach_set('material_index', [0, 0, 0, 0, 1, 0, 1, 0, 0, 0, 0, 1, 0, 1, 0, 0, 1, 1, 1, 0, 0, 0, 0, 0, 0, 1, 1, 1, 0, 0, 0, 0, 0, 0, 0, 0, 0, 0, 0, 0, 0, 0, 0, 0, 0, 0, 1, 1, 1, 1, 1, 1, 1, 1, 1, 1, 1, 1, 1, 0, 0, 1, 0, 0, 0, 0, 1, 1, 1, 1, 0, 0, 0, 0, 1, 1, 1, 1, 0, 0, 0, 0])
_uv = me_cube_001.uv_layers.new(name='UVMap')
_uv.uv.foreach_set('vector', [0.625, 0.7188, 0.6402, 0.7188, 0.6402, 0.75, 0.625, 0.75, 0.4629, 0.75, 0.625, 0.75, 0.625, 0.7674, 0.4629, 0.7674, 0.4629, 0.451, 0.625, 0.451, 0.625, 0.4611, 0.4629, 0.4611, 0.3542, 0.7188, 0.375, 0.7188, 0.375, 0.75, 0.3542, 0.75, 0.1525, 0.4515, 0.154, 0.962, 0.03829, 0.9619, 0.03564, 0.4528, 0.4629, 0.4611, 0.625, 0.4611, 0.625, 0.5, 0.4629, 0.5, 0.9708, 0.4427, 0.938, 0.9086, 0.5111, 0.946, 0.5032, 0.4477, 0.3542, 0.5, 0.375, 0.5, 0.375, 0.625, 0.3542, 0.625, 0.4629, 0.4485, 0.625, 0.4485, 0.625, 0.451, 0.4629, 0.451, 0.625, 0.5, 0.6402, 0.5, 0.6402, 0.625, 0.625, 0.625, 0.4446, 0.4485, 0.4629, 0.4485, 0.4629, 0.451, 0.4446, 0.451, 0.9746, 0.3735, 0.9708, 0.4427, 0.5032, 0.4477, 0.5035, 0.3896, 0.4446, 0.4611, 0.4629, 0.4611, 0.4629, 0.5, 0.4446, 0.5, 0.1524, 0.3939, 0.1525, 0.4515, 0.03564, 0.4528, 0.03534, 0.3953, 0.4446, 0.451, 0.4629, 0.451, 0.4629, 0.4611, 0.4446, 0.4611, 0.4446, 0.75, 0.4629, 0.75, 0.4629, 0.7674, 0.4446, 0.7674, 0.5035, 0.3896, 0.5032, 0.4477, 0.3863, 0.449, 0.3864, 0.391, 0.3864, 0.391, 0.3863, 0.449, 0.2694, 0.4502, 0.2694, 0.3924, 0.2694, 0.3924, 0.2694, 0.4502, 0.1525, 0.4515, 0.1524, 0.3939, 0.4446, 0.4409, 0.4629, 0.4409, 0.4629, 0.4435, 0.4446, 0.4435, 0.4446, 0.4435, 0.4629, 0.4435, 0.4629, 0.446, 0.4446, 0.446, 0.4446, 0.446, 0.4629, 0.446, 0.4629, 0.4485, 0.4446, 0.4485, 0.4629, 0.4409, 0.625, 0.4409, 0.625, 0.4435, 0.4629, 0.4435, 0.4629, 0.4435, 0.625, 0.4435, 0.625, 0.446, 0.4629, 0.446, 0.4629, 0.446, 0.625, 0.446, 0.625, 0.4485, 0.4629, 0.4485, 0.5032, 0.4477, 0.5111, 0.946, 0.3855, 0.9621, 0.3863, 0.449, 0.3863, 0.449, 0.3855, 0.9621, 0.2698, 0.9621, 0.2694, 0.4502, 0.2694, 0.4502, 0.2698, 0.9621, 0.154, 0.962, 0.1525, 0.4515, 0.3542, 0.625, 0.375, 0.625, 0.375, 0.6562, 0.3542, 0.6562, 0.3542, 0.6562, 0.375, 0.6562, 0.375, 0.6875, 0.3542, 0.6875, 0.3542, 0.6875, 0.375, 0.6875, 0.375, 0.7188, 0.3542, 0.7188, 0.625, 0.625, 0.6402, 0.625, 0.6402, 0.6562, 0.625, 0.6562, 0.625, 0.6562, 0.6402, 0.6562, 0.6402, 0.6875, 0.625, 0.6875, 0.625, 0.6875, 0.6402, 0.6875, 0.6402, 0.7188, 0.625, 0.7188, 0.375, 0.446, 0.3919, 0.446, 0.3919, 0.4485, 0.375, 0.4485, 0.3919, 0.446, 0.4094, 0.446, 0.4094, 0.4485, 0.3919, 0.4485, 0.4094, 0.446, 0.427, 0.446, 0.427, 0.4485, 0.4094, 0.4485, 0.427, 0.446, 0.4446, 0.446, 0.4446, 0.4485, 0.427, 0.4485, 0.375, 0.4435, 0.3919, 0.4435, 0.3919, 0.446, 0.375, 0.446, 0.3919, 0.4435, 0.4094, 0.4435, 0.4094, 0.446, 0.3919, 0.446, 0.4094, 0.4435, 0.427, 0.4435, 0.427, 0.446, 0.4094, 0.446, 0.427, 0.4435, 0.4446, 0.4435, 0.4446, 0.446, 0.427, 0.446, 0.375, 0.4409, 0.3919, 0.4409, 0.3919, 0.4435, 0.375, 0.4435, 0.3919, 0.4409, 0.4094, 0.4409, 0.4094, 0.4435, 0.3919, 0.4435, 0.4094, 0.4409, 0.427, 0.4409, 0.427, 0.4435, 0.4094, 0.4435, 0.427, 0.4409, 0.4446, 0.4409, 0.4446, 0.4435, 0.427, 0.4435, 0.2692, 0.1726, 0.2693, 0.2259, 0.1519, 0.2277, 0.1517, 0.1746, 0.2693, 0.2259, 0.2693, 0.2814, 0.152, 0.2831, 0.1519, 0.2277, 0.2693, 0.2814, 0.2694, 0.3369, 0.1522, 0.3385, 0.152, 0.2831, 0.2694, 0.3369, 0.2694, 0.3924, 0.1524, 0.3939, 0.1522, 0.3385, 0.3868, 0.1707, 0.3867, 0.224, 0.2693, 0.2259, 0.2692, 0.1726, 0.3867, 0.224, 0.3866, 0.2797, 0.2693, 0.2814, 0.2693, 0.2259, 0.3866, 0.2797, 0.3865, 0.3354, 0.2694, 0.3369, 0.2693, 0.2814, 0.3865, 0.3354, 0.3864, 0.391, 0.2694, 0.3924, 0.2694, 0.3369, 0.5043, 0.1687, 0.5041, 0.2222, 0.3867, 0.224, 0.3868, 0.1707, 0.5041, 0.2222, 0.5039, 0.278, 0.3866, 0.2797, 0.3867, 0.224, 0.5039, 0.278, 0.5037, 0.3338, 0.3865, 0.3354, 0.3866, 0.2797, 0.5037, 0.3338, 0.5035, 0.3896, 0.3864, 0.391, 0.3865, 0.3354, 0.3788, 0.7681, 0.3962, 0.7666, 0.3969, 0.7845, 0.3795, 0.786, 0.3919, 0.75, 0.4094, 0.75, 0.4094, 0.7674, 0.3919, 0.7674, 0.4094, 0.75, 0.427, 0.75, 0.427, 0.7674, 0.4094, 0.7674, 0.4324, 0.7634, 0.4506, 0.7618, 0.4512, 0.7797, 0.4331, 0.7813, 0.375, 0.451, 0.3919, 0.451, 0.3919, 0.4611, 0.375, 0.4611, 0.3919, 0.451, 0.4094, 0.451, 0.4094, 0.4611, 0.3919, 0.4611, 0.4094, 0.451, 0.427, 0.451, 0.427, 0.4611, 0.4094, 0.4611, 0.427, 0.451, 0.4446, 0.451, 0.4446, 0.4611, 0.427, 0.4611, 0.1517, 0.1746, 0.1519, 0.2277, 0.03448, 0.2296, 0.0342, 0.1766, 0.1519, 0.2277, 0.152, 0.2831, 0.03477, 0.2848, 0.03448, 0.2296, 0.152, 0.2831, 0.1522, 0.3385, 0.03505, 0.34, 0.03477, 0.2848, 0.1522, 0.3385, 0.1524, 0.3939, 0.03534, 0.3953, 0.03505, 0.34, 0.375, 0.4611, 0.3919, 0.4611, 0.3919, 0.5, 0.375, 0.5, 0.3919, 0.4611, 0.4094, 0.4611, 0.4094, 0.5, 0.3919, 0.5, 0.4094, 0.4611, 0.427, 0.4611, 0.427, 0.5, 0.4094, 0.5, 0.427, 0.4611, 0.4446, 0.4611, 0.4446, 0.5, 0.427, 0.5, 0.9744, 0.1608, 0.9737, 0.2148, 0.5041, 0.2222, 0.5043, 0.1687, 0.9737, 0.2148, 0.9764, 0.2709, 0.5039, 0.278, 0.5041, 0.2222, 0.9764, 0.2709, 0.9788, 0.3168, 0.5037, 0.3338, 0.5039, 0.278, 0.9788, 0.3168, 0.9746, 0.3735, 0.5035, 0.3896, 0.5037, 0.3338, 0.375, 0.4485, 0.3919, 0.4485, 0.3919, 0.451, 0.375, 0.451, 0.3919, 0.4485, 0.4094, 0.4485, 0.4094, 0.451, 0.3919, 0.451, 0.4094, 0.4485, 0.427, 0.4485, 0.427, 0.451, 0.4094, 0.451, 0.427, 0.4485, 0.4446, 0.4485, 0.4446, 0.451, 0.427, 0.451])
me_cube_001.materials.append(mat_material_004)
me_cube_001.materials.append(mat_material_005)
me_cube_001.use_remesh_preserve_volume = False
me_cube_001.use_remesh_preserve_attributes = False
me_cube_001.use_mirror_vertex_groups = False
me_cube_001.update()

# ---- objects
ob_notespg1_2 = bpy.data.objects.new('Notespg1-2', me_cube)
ob_postit = bpy.data.objects.new('Postit', me_cube_031)
ob_postit_001 = bpy.data.objects.new('Postit.001', me_cube_001)

# ---- transforms, parenting, visibility, modifiers, constraints
ob_notespg1_2.location = (0.0, 0.0, 0.0)
ob_notespg1_2.scale = (0.21, 0.297, 0.001)
ob_notespg1_2.lock_rotations_4d = False
ob_notespg1_2.empty_display_type = 'ARROWS'
ob_notespg1_2.lineart.crease_threshold = 0.0
ob_postit.location = (-0.1272, 0.2603, 0.003592)
ob_postit.rotation_euler = (1.571, 4.712, 0.0)
ob_postit.scale = (0.0003686, 0.07741, 0.04403)
ob_postit.lock_rotations_4d = False
ob_postit.empty_display_type = 'ARROWS'
ob_postit.lineart.crease_threshold = 0.0
ob_postit_001.location = (0.09335, 0.2894, 0.003592)
ob_postit_001.rotation_euler = (1.571, 4.712, 0.0)
ob_postit_001.scale = (0.0003686, 0.07741, 0.06055)
ob_postit_001.lock_rotations_4d = False
ob_postit_001.empty_display_type = 'ARROWS'
ob_postit_001.lineart.crease_threshold = 0.0

# ---- collection membership
col_collection.objects.link(ob_notespg1_2)
col_collection.objects.link(ob_postit)
col_collection.objects.link(ob_postit_001)

# ---- scene / render settings (as saved in the file)
scene.frame_start = 1; scene.frame_end = 250; scene.frame_set(1)
scene.render.engine = 'BLENDER_EEVEE_NEXT'
scene.cycles.use_denoising = False
scene.cycles.samples = 128
scene.cycles.sampling_pattern = 'TABULATED_SOBOL'
scene.cycles.use_adaptive_sampling = False
scene.cycles.use_light_tree = False
scene.view_settings.view_transform = 'Filmic'
bpy.context.view_layer.update()

# ---- added for rendering (the .blend has no active camera and no usable light): camera, sun
cam_auto = bpy.data.cameras.new('AutoCamera')
cam_auto.lens = 50.0
cam_auto.sensor_width = 36.0
cam_auto.clip_end = 1000.0
ob_auto_camera = bpy.data.objects.new('AutoCamera', cam_auto)
scene.collection.objects.link(ob_auto_camera)
ob_auto_camera.location = (0.714308, -0.830702, 0.583658)
ob_auto_camera.rotation_euler = (1.09748, -7.21219e-08, 0.694738)
scene.camera = ob_auto_camera
light_auto_sun = bpy.data.lights.new('AutoSun', 'SUN')
light_auto_sun.energy = 3.0
light_auto_sun.angle = 0.0523599
ob_auto_sun = bpy.data.objects.new('AutoSun', light_auto_sun)
scene.collection.objects.link(ob_auto_sun)
ob_auto_sun.rotation_euler = (0.872665, 0.174533, 0.523599)
bpy.context.view_layer.update()
